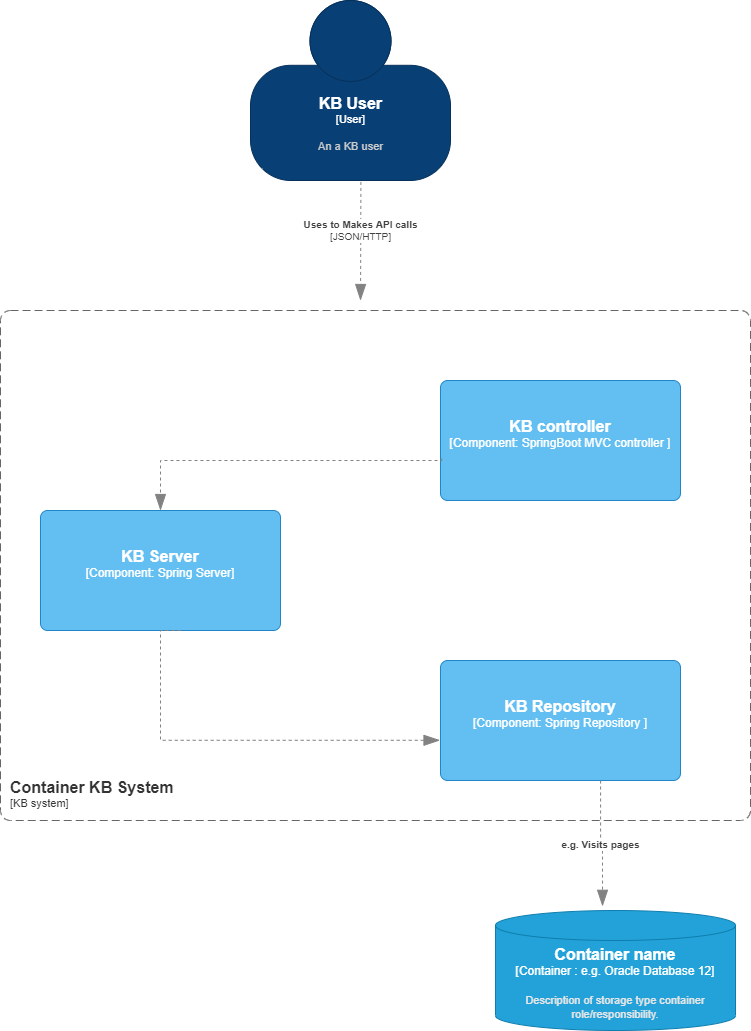

The diagram above was exported from draw.io. Its source (the exported page's mxGraphModel, read from the mxfile embedded in the PNG):
<mxGraphModel dx="1038" dy="1647" grid="1" gridSize="10" guides="1" tooltips="1" connect="1" arrows="1" fold="1" page="1" pageScale="1" pageWidth="850" pageHeight="1100" math="0" shadow="0">
  <root>
    <mxCell id="0" />
    <mxCell id="1" parent="0" />
    <object placeholders="1" c4Name="KB User " c4Type="User" c4Description="An a KB user" label="&lt;font style=&quot;font-size: 16px&quot;&gt;&lt;b&gt;%c4Name%&lt;/b&gt;&lt;/font&gt;&lt;div&gt;[%c4Type%]&lt;/div&gt;&lt;br&gt;&lt;div&gt;&lt;font style=&quot;font-size: 11px&quot;&gt;&lt;font color=&quot;#cccccc&quot;&gt;%c4Description%&lt;/font&gt;&lt;/div&gt;" id="jY7pQHZrbsixCLdlri2I-1">
      <mxCell style="html=1;fontSize=11;dashed=0;whitespace=wrap;fillColor=#083F75;strokeColor=#06315C;fontColor=#ffffff;shape=mxgraph.c4.person2;align=center;metaEdit=1;points=[[0.5,0,0],[1,0.5,0],[1,0.75,0],[0.75,1,0],[0.5,1,0],[0.25,1,0],[0,0.75,0],[0,0.5,0]];resizable=0;" parent="1" vertex="1">
        <mxGeometry x="290" y="-1060" width="200" height="180" as="geometry" />
      </mxCell>
    </object>
    <object placeholders="1" c4Name="Container KB System" c4Type="ContainerScopeBoundary" c4Application="KB system" label="&lt;font style=&quot;font-size: 16px&quot;&gt;&lt;b&gt;&lt;div style=&quot;text-align: left&quot;&gt;%c4Name%&lt;/div&gt;&lt;/b&gt;&lt;/font&gt;&lt;div style=&quot;text-align: left&quot;&gt;[%c4Application%]&lt;/div&gt;" id="jY7pQHZrbsixCLdlri2I-2">
      <mxCell style="rounded=1;fontSize=11;whiteSpace=wrap;html=1;dashed=1;arcSize=20;fillColor=none;strokeColor=#666666;fontColor=#333333;labelBackgroundColor=none;align=left;verticalAlign=bottom;labelBorderColor=none;spacingTop=0;spacing=10;dashPattern=8 4;metaEdit=1;rotatable=0;perimeter=rectanglePerimeter;noLabel=0;labelPadding=0;allowArrows=0;connectable=0;expand=0;recursiveResize=0;editable=1;pointerEvents=0;absoluteArcSize=1;points=[[0.25,0,0],[0.5,0,0],[0.75,0,0],[1,0.25,0],[1,0.5,0],[1,0.75,0],[0.75,1,0],[0.5,1,0],[0.25,1,0],[0,0.75,0],[0,0.5,0],[0,0.25,0]];" parent="1" vertex="1">
        <mxGeometry x="40" y="-750" width="750" height="510" as="geometry" />
      </mxCell>
    </object>
    <object placeholders="1" c4Type="Uses" c4Technology="JSON/HTTP" c4Description=" Uses to Makes API calls" label="&lt;div style=&quot;text-align: left&quot;&gt;&lt;div style=&quot;text-align: center&quot;&gt;&lt;b&gt;%c4Description%&lt;/b&gt;&lt;/div&gt;&lt;div style=&quot;text-align: center&quot;&gt;[%c4Technology%]&lt;/div&gt;&lt;/div&gt;" id="jY7pQHZrbsixCLdlri2I-4">
      <mxCell style="endArrow=blockThin;html=1;fontSize=10;fontColor=#404040;strokeWidth=1;endFill=1;strokeColor=#828282;elbow=vertical;metaEdit=1;endSize=14;startSize=14;jumpStyle=arc;jumpSize=16;rounded=0;edgeStyle=orthogonalEdgeStyle;dashed=1;exitX=0.552;exitY=1.008;exitDx=0;exitDy=0;exitPerimeter=0;" parent="1" source="jY7pQHZrbsixCLdlri2I-1" edge="1">
        <mxGeometry x="-0.1572" width="240" relative="1" as="geometry">
          <mxPoint x="400" y="-850" as="sourcePoint" />
          <mxPoint x="400" y="-760" as="targetPoint" />
          <mxPoint y="-1" as="offset" />
        </mxGeometry>
      </mxCell>
    </object>
    <object placeholders="1" c4Name="KB controller " c4Type="Component" c4Technology="SpringBoot MVC controller " c4Description="" label="&lt;font style=&quot;font-size: 16px&quot;&gt;&lt;b&gt;%c4Name%&lt;/b&gt;&lt;/font&gt;&lt;div&gt;[%c4Type%: %c4Technology%]&lt;/div&gt;&lt;br&gt;&lt;div&gt;&lt;font style=&quot;font-size: 11px&quot;&gt;%c4Description%&lt;/font&gt;&lt;/div&gt;" id="jY7pQHZrbsixCLdlri2I-8">
      <mxCell style="rounded=1;whiteSpace=wrap;html=1;labelBackgroundColor=none;fillColor=#63BEF2;fontColor=#ffffff;align=center;arcSize=6;strokeColor=#2086C9;metaEdit=1;resizable=0;points=[[0.25,0,0],[0.5,0,0],[0.75,0,0],[1,0.25,0],[1,0.5,0],[1,0.75,0],[0.75,1,0],[0.5,1,0],[0.25,1,0],[0,0.75,0],[0,0.5,0],[0,0.25,0]];" parent="1" vertex="1">
        <mxGeometry x="480" y="-680" width="240" height="120" as="geometry" />
      </mxCell>
    </object>
    <object placeholders="1" c4Name="KB Server" c4Type="Component" c4Technology="Spring Server" c4Description="" label="&lt;font style=&quot;font-size: 16px&quot;&gt;&lt;b&gt;%c4Name%&lt;/b&gt;&lt;/font&gt;&lt;div&gt;[%c4Type%: %c4Technology%]&lt;/div&gt;&lt;br&gt;&lt;div&gt;&lt;font style=&quot;font-size: 11px&quot;&gt;%c4Description%&lt;/font&gt;&lt;/div&gt;" id="jY7pQHZrbsixCLdlri2I-9">
      <mxCell style="rounded=1;whiteSpace=wrap;html=1;labelBackgroundColor=none;fillColor=#63BEF2;fontColor=#ffffff;align=center;arcSize=6;strokeColor=#2086C9;metaEdit=1;resizable=0;points=[[0.25,0,0],[0.5,0,0],[0.75,0,0],[1,0.25,0],[1,0.5,0],[1,0.75,0],[0.75,1,0],[0.5,1,0],[0.25,1,0],[0,0.75,0],[0,0.5,0],[0,0.25,0]];" parent="1" vertex="1">
        <mxGeometry x="80" y="-550" width="240" height="120" as="geometry" />
      </mxCell>
    </object>
    <object placeholders="1" c4Type="Container name" c4Container="Container " c4Technology="e.g. Oracle Database 12" c4Description="Description of storage type container role/responsibility." label="&lt;font style=&quot;font-size: 16px&quot;&gt;&lt;b&gt;%c4Type%&lt;/font&gt;&lt;div&gt;[%c4Container%:&amp;nbsp;%c4Technology%]&lt;/div&gt;&lt;br&gt;&lt;div&gt;&lt;font style=&quot;font-size: 11px&quot;&gt;&lt;font color=&quot;#E6E6E6&quot;&gt;%c4Description%&lt;/font&gt;&lt;/div&gt;" id="jY7pQHZrbsixCLdlri2I-10">
      <mxCell style="shape=cylinder3;size=15;whiteSpace=wrap;html=1;boundedLbl=1;rounded=0;labelBackgroundColor=none;fillColor=#23A2D9;fontSize=12;fontColor=#ffffff;align=center;strokeColor=#0E7DAD;metaEdit=1;points=[[0.5,0,0],[1,0.25,0],[1,0.5,0],[1,0.75,0],[0.5,1,0],[0,0.75,0],[0,0.5,0],[0,0.25,0]];resizable=0;" parent="1" vertex="1">
        <mxGeometry x="535" y="-150" width="240" height="120" as="geometry" />
      </mxCell>
    </object>
    <object placeholders="1" c4Name="KB Repository " c4Type="Component" c4Technology="Spring Repository " c4Description="" label="&lt;font style=&quot;font-size: 16px&quot;&gt;&lt;b&gt;%c4Name%&lt;/b&gt;&lt;/font&gt;&lt;div&gt;[%c4Type%: %c4Technology%]&lt;/div&gt;&lt;br&gt;&lt;div&gt;&lt;font style=&quot;font-size: 11px&quot;&gt;%c4Description%&lt;/font&gt;&lt;/div&gt;" id="jY7pQHZrbsixCLdlri2I-11">
      <mxCell style="rounded=1;whiteSpace=wrap;html=1;labelBackgroundColor=none;fillColor=#63BEF2;fontColor=#ffffff;align=center;arcSize=6;strokeColor=#2086C9;metaEdit=1;resizable=0;points=[[0.25,0,0],[0.5,0,0],[0.75,0,0],[1,0.25,0],[1,0.5,0],[1,0.75,0],[0.75,1,0],[0.5,1,0],[0.25,1,0],[0,0.75,0],[0,0.5,0],[0,0.25,0]];" parent="1" vertex="1">
        <mxGeometry x="480" y="-400" width="240" height="120" as="geometry" />
      </mxCell>
    </object>
    <object placeholders="1" c4Type="Relationship" id="jY7pQHZrbsixCLdlri2I-12">
      <mxCell style="endArrow=blockThin;html=1;fontSize=10;fontColor=#404040;strokeWidth=1;endFill=1;strokeColor=#828282;elbow=vertical;metaEdit=1;endSize=14;startSize=14;jumpStyle=arc;jumpSize=16;rounded=0;edgeStyle=orthogonalEdgeStyle;dashed=1;exitX=0.005;exitY=0.652;exitDx=0;exitDy=0;exitPerimeter=0;" parent="1" source="jY7pQHZrbsixCLdlri2I-8" target="jY7pQHZrbsixCLdlri2I-9" edge="1">
        <mxGeometry width="240" relative="1" as="geometry">
          <mxPoint x="300" y="-350" as="sourcePoint" />
          <mxPoint x="540" y="-350" as="targetPoint" />
          <Array as="points">
            <mxPoint x="481" y="-600" />
            <mxPoint x="200" y="-600" />
          </Array>
        </mxGeometry>
      </mxCell>
    </object>
    <object placeholders="1" c4Type="Relationship" id="jY7pQHZrbsixCLdlri2I-15">
      <mxCell style="endArrow=blockThin;html=1;fontSize=10;fontColor=#404040;strokeWidth=1;endFill=1;strokeColor=#828282;elbow=vertical;metaEdit=1;endSize=14;startSize=14;jumpStyle=arc;jumpSize=16;rounded=0;edgeStyle=orthogonalEdgeStyle;dashed=1;entryX=-0.002;entryY=0.665;entryDx=0;entryDy=0;entryPerimeter=0;" parent="1" target="jY7pQHZrbsixCLdlri2I-11" edge="1">
        <mxGeometry width="240" relative="1" as="geometry">
          <mxPoint x="220" y="-430" as="sourcePoint" />
          <mxPoint x="450" y="-320" as="targetPoint" />
          <Array as="points">
            <mxPoint x="200" y="-430" />
            <mxPoint x="200" y="-320" />
          </Array>
        </mxGeometry>
      </mxCell>
    </object>
    <object placeholders="1" c4Type="Relationship" c4Description="e.g. Visits pages" label="&lt;div style=&quot;text-align: left&quot;&gt;&lt;div style=&quot;text-align: center&quot;&gt;&lt;b&gt;%c4Description%&lt;/b&gt;&lt;/div&gt;" id="jY7pQHZrbsixCLdlri2I-16">
      <mxCell style="endArrow=blockThin;html=1;fontSize=10;fontColor=#404040;strokeWidth=1;endFill=1;strokeColor=#828282;elbow=vertical;metaEdit=1;endSize=14;startSize=14;jumpStyle=arc;jumpSize=16;rounded=0;edgeStyle=orthogonalEdgeStyle;dashed=1;exitX=0.667;exitY=1;exitDx=0;exitDy=0;exitPerimeter=0;entryX=0.446;entryY=-0.035;entryDx=0;entryDy=0;entryPerimeter=0;" parent="1" source="jY7pQHZrbsixCLdlri2I-11" target="jY7pQHZrbsixCLdlri2I-10" edge="1">
        <mxGeometry width="240" relative="1" as="geometry">
          <mxPoint x="300" y="-150" as="sourcePoint" />
          <mxPoint x="540" y="-150" as="targetPoint" />
          <Array as="points">
            <mxPoint x="640" y="-215" />
            <mxPoint x="642" y="-215" />
          </Array>
        </mxGeometry>
      </mxCell>
    </object>
  </root>
</mxGraphModel>